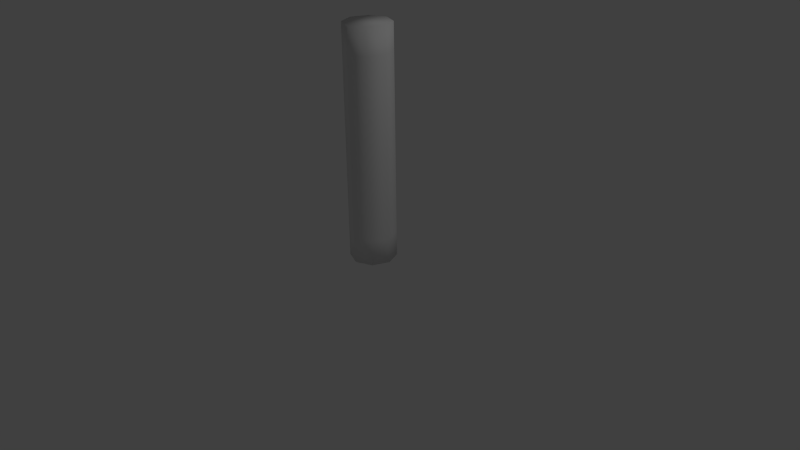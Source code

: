 # Source: ArmatureStraight.blend  (saved by Blender 2.73.0; exported with 4.5.12 LTS)
import bpy
from mathutils import Matrix  # noqa: F401  (used for matrix-valued properties, if any)

bpy.ops.wm.read_factory_settings(use_empty=True)
scene = bpy.context.scene
scene.name = 'Scene'

# ---- collections
col_collection_1 = bpy.data.collections.new('Collection 1'); scene.collection.children.link(col_collection_1)

# ---- world
world_world = bpy.data.worlds.new('World'); scene.world = world_world
world_world.color = (0.05088, 0.05088, 0.05088)
world_world.use_sun_shadow = False
world_world.sun_shadow_jitter_overblur = 0.0
world_world.cycles.sampling_method = 'MANUAL'
world_world.cycles.sample_map_resolution = 256

# ---- cameras
cam_camera = bpy.data.cameras.new('Camera')
cam_camera.clip_end = 100.0
cam_camera.lens = 35.0
cam_camera.sensor_width = 32.0
cam_camera.sensor_height = 18.0
cam_camera.ortho_scale = 7.314
cam_camera.dof.focus_distance = 0.0
cam_camera.dof.aperture_fstop = 128.0

# ---- lights
light_lamp = bpy.data.lights.new('Lamp', 'POINT')
light_lamp.transmission_factor = 0.0
light_lamp.cutoff_distance = 30.0
light_lamp.energy = 100.0
light_lamp.shadow_buffer_clip_start = 1.001
light_lamp.shadow_soft_size = 0.1
light_lamp.shadow_maximum_resolution = 0.006
light_lamp.use_absolute_resolution = True
light_lamp.cycles.use_multiple_importance_sampling = False

# ---- meshes
me_cylinder_001 = bpy.data.meshes.new('Cylinder.001')
me_cylinder_001.from_pydata([(0.0, 0.3, 0.0), (0.0, 0.3, 3.0), (0.2121, 0.2121, 0.0), (0.2121, 0.2121, 3.0), (0.3, -1.311e-08, 0.0), (0.3, -1.311e-08, 3.0), (0.2121, -0.2121, 0.0), (0.2121, -0.2121, 3.0), (-2.623e-08, -0.3, 0.0), (-2.623e-08, -0.3, 3.0), (-0.2121, -0.2121, 0.0), (-0.2121, -0.2121, 3.0), (-0.3, 3.577e-09, 0.0), (-0.3, 3.577e-09, 3.0), (-0.2121, 0.2121, 0.0), (-0.2121, 0.2121, 3.0), (0.0, 0.3, 0.3333), (0.0, 0.3, 0.6667), (0.0, 0.3, 1.0), (0.0, 0.3, 1.333), (0.0, 0.3, 1.667), (0.0, 0.3, 2.0), (0.0, 0.3, 2.333), (0.0, 0.3, 2.667), (0.2121, 0.2121, 2.667), (0.2121, 0.2121, 2.333), (0.2121, 0.2121, 2.0), (0.2121, 0.2121, 1.667), (0.2121, 0.2121, 1.333), (0.2121, 0.2121, 1.0), (0.2121, 0.2121, 0.6667), (0.2121, 0.2121, 0.3333), (0.3, -1.311e-08, 2.667), (0.3, -1.311e-08, 2.333), (0.3, -1.311e-08, 2.0), (0.3, -1.311e-08, 1.667), (0.3, -1.311e-08, 1.333), (0.3, -1.311e-08, 1.0), (0.3, -1.311e-08, 0.6667), (0.3, -1.311e-08, 0.3333), (0.2121, -0.2121, 2.667), (0.2121, -0.2121, 2.333), (0.2121, -0.2121, 2.0), (0.2121, -0.2121, 1.667), (0.2121, -0.2121, 1.333), (0.2121, -0.2121, 1.0), (0.2121, -0.2121, 0.6667), (0.2121, -0.2121, 0.3333), (-2.623e-08, -0.3, 2.667), (-2.623e-08, -0.3, 2.333), (-2.623e-08, -0.3, 2.0), (-2.623e-08, -0.3, 1.667), (-2.623e-08, -0.3, 1.333), (-2.623e-08, -0.3, 1.0), (-2.623e-08, -0.3, 0.6667), (-2.623e-08, -0.3, 0.3333), (-0.2121, -0.2121, 2.667), (-0.2121, -0.2121, 2.333), (-0.2121, -0.2121, 2.0), (-0.2121, -0.2121, 1.667), (-0.2121, -0.2121, 1.333), (-0.2121, -0.2121, 1.0), (-0.2121, -0.2121, 0.6667), (-0.2121, -0.2121, 0.3333), (-0.3, 3.577e-09, 2.667), (-0.3, 3.577e-09, 2.333), (-0.3, 3.577e-09, 2.0), (-0.3, 3.577e-09, 1.667), (-0.3, 3.577e-09, 1.333), (-0.3, 3.577e-09, 1.0), (-0.3, 3.577e-09, 0.6667), (-0.3, 3.577e-09, 0.3333), (-0.2121, 0.2121, 2.667), (-0.2121, 0.2121, 2.333), (-0.2121, 0.2121, 2.0), (-0.2121, 0.2121, 1.667), (-0.2121, 0.2121, 1.333), (-0.2121, 0.2121, 1.0), (-0.2121, 0.2121, 0.6667), (-0.2121, 0.2121, 0.3333)], [], [(23, 1, 3, 24), (24, 3, 5, 32), (32, 5, 7, 40), (40, 7, 9, 48), (48, 9, 11, 56), (56, 11, 13, 64), (3, 1, 15, 13, 11, 9, 7, 5), (72, 15, 1, 23), (64, 13, 15, 72), (0, 2, 4, 6, 8, 10, 12, 14), (0, 16, 31, 2), (16, 17, 30, 31), (17, 18, 29, 30), (18, 19, 28, 29), (19, 20, 27, 28), (20, 21, 26, 27), (21, 22, 25, 26), (22, 23, 24, 25), (2, 31, 39, 4), (31, 30, 38, 39), (30, 29, 37, 38), (29, 28, 36, 37), (28, 27, 35, 36), (27, 26, 34, 35), (26, 25, 33, 34), (25, 24, 32, 33), (4, 39, 47, 6), (39, 38, 46, 47), (38, 37, 45, 46), (37, 36, 44, 45), (36, 35, 43, 44), (35, 34, 42, 43), (34, 33, 41, 42), (33, 32, 40, 41), (6, 47, 55, 8), (47, 46, 54, 55), (46, 45, 53, 54), (45, 44, 52, 53), (44, 43, 51, 52), (43, 42, 50, 51), (42, 41, 49, 50), (41, 40, 48, 49), (8, 55, 63, 10), (55, 54, 62, 63), (54, 53, 61, 62), (53, 52, 60, 61), (52, 51, 59, 60), (51, 50, 58, 59), (50, 49, 57, 58), (49, 48, 56, 57), (10, 63, 71, 12), (63, 62, 70, 71), (62, 61, 69, 70), (61, 60, 68, 69), (60, 59, 67, 68), (59, 58, 66, 67), (58, 57, 65, 66), (57, 56, 64, 65), (14, 79, 16, 0), (79, 78, 17, 16), (78, 77, 18, 17), (77, 76, 19, 18), (76, 75, 20, 19), (75, 74, 21, 20), (74, 73, 22, 21), (73, 72, 23, 22), (12, 71, 79, 14), (71, 70, 78, 79), (70, 69, 77, 78), (69, 68, 76, 77), (68, 67, 75, 76), (67, 66, 74, 75), (66, 65, 73, 74), (65, 64, 72, 73)])
me_cylinder_001.polygons.foreach_set('use_smooth', [True] * 74)
me_cylinder_001.use_remesh_preserve_volume = False
me_cylinder_001.use_remesh_preserve_attributes = False
me_cylinder_001.use_mirror_vertex_groups = False
me_cylinder_001.update()
arm_armature = bpy.data.armatures.new('Armature')  # bones are not reproduced

# ---- objects
ob_armature = bpy.data.objects.new('Armature', arm_armature)
ob_cylinder = bpy.data.objects.new('Cylinder', me_cylinder_001)
ob_lamp = bpy.data.objects.new('Lamp', light_lamp)
ob_camera = bpy.data.objects.new('Camera', cam_camera)

# ---- transforms, parenting, visibility, modifiers, constraints
ob_armature.location = (0.0, 0.0, 0.0)
ob_armature.show_in_front = True
ob_armature.lineart.crease_threshold = 0.0
ob_cylinder.parent = ob_armature
ob_cylinder.location = (0.0, 0.0, 0.0)
ob_cylinder.lineart.crease_threshold = 0.0
_vg = ob_cylinder.vertex_groups.new(name='A')
for _i, _w in zip([0, 2, 4, 6, 8, 10, 12, 14, 16, 17, 18, 19, 28, 29, 30, 31, 36, 37, 38, 39, 44, 45, 46, 47, 52, 53, 54, 55, 60, 61, 62, 63, 68, 69, 70, 71, 76, 77, 78, 79], [0.9979, 1.0, 1.0, 0.9982, 0.9975, 0.9974, 0.9976, 0.9974, 1.0, 1.0, 1.788e-07, 1.192e-07, 5.066e-06, 4.172e-07, 1.0, 1.0, 0.0007055, 1.192e-07, 1.0, 0.9999, 7.355e-05, 5.96e-08, 0.9808, 0.989, 5.96e-08, 0.0, 0.9702, 1.0, 5.96e-08, 0.0, 0.9906, 1.0, 5.96e-08, 0.0, 0.9999, 1.0, 5.96e-08, 5.96e-08, 1.0, 1.0]): _vg.add([_i], _w, 'REPLACE')
_vg = ob_cylinder.vertex_groups.new(name='B1')
for _i, _w in zip([17, 18, 19, 20, 21, 22, 25, 26, 27, 28, 29, 30, 33, 34, 35, 36, 37, 38, 41, 42, 43, 44, 45, 46, 49, 50, 51, 52, 53, 54, 57, 58, 59, 60, 61, 62, 65, 66, 67, 68, 69, 70, 73, 74, 75, 76, 77, 78], [0.07346, 0.4991, 0.9157, 0.9157, 0.4991, 0.07346, 0.07347, 0.4991, 0.9157, 0.9157, 0.4991, 0.07346, 0.07348, 0.4991, 0.9157, 0.9157, 0.4991, 0.07346, 0.07347, 0.4991, 0.9157, 0.9157, 0.4991, 0.07346, 0.07346, 0.4991, 0.9157, 0.9157, 0.4991, 0.07346, 0.07346, 0.4991, 0.9157, 0.9157, 0.4991, 0.07346, 0.07346, 0.4991, 0.9157, 0.9157, 0.4991, 0.07346, 0.07346, 0.4991, 0.9157, 0.9157, 0.4991, 0.07346]): _vg.add([_i], _w, 'REPLACE')
_vg = ob_cylinder.vertex_groups.new(name='B2')
for _i, _w in zip([1, 3, 5, 7, 9, 11, 13, 15, 20, 21, 22, 23, 24, 25, 26, 27, 32, 33, 34, 35, 40, 41, 42, 43, 48, 49, 50, 51, 56, 57, 58, 59, 64, 65, 66, 67, 72, 73, 74, 75], [0.9973, 0.9971, 0.9959, 0.9972, 0.9973, 0.9975, 0.9974, 0.9976, 0.07356, 0.5, 0.9264, 0.989, 0.989, 0.9264, 0.5, 0.07356, 0.9889, 0.9264, 0.5, 0.07356, 0.989, 0.9264, 0.5, 0.07356, 0.989, 0.9264, 0.5, 0.07356, 0.989, 0.9264, 0.5, 0.07356, 0.989, 0.9264, 0.5, 0.07356, 0.989, 0.9264, 0.5, 0.07356]): _vg.add([_i], _w, 'REPLACE')
_vg = ob_cylinder.vertex_groups.new(name='B')
for _i, _w in zip([17, 18, 19, 20, 21, 22, 25, 26, 27, 28, 29, 30, 33, 34, 35, 36, 37, 38, 41, 42, 43, 44, 45, 46, 49, 50, 51, 52, 53, 54, 57, 58, 59, 60, 61, 62, 65, 66, 67, 68, 69, 70, 73, 74, 75, 76, 77, 78], [0.07346, 1.0, 1.0, 1.0, 0.9996, 0.0, 0.0, 1.0, 1.0, 1.0, 1.0, 0.07346, 6.557e-07, 1.0, 1.0, 0.9993, 1.0, 0.07346, 8.225e-06, 1.0, 1.0, 0.9999, 1.0, 0.07346, 0.0, 1.0, 1.0, 1.0, 1.0, 0.07346, 5.96e-08, 1.0, 1.0, 1.0, 1.0, 0.07346, 2.325e-06, 1.0, 1.0, 1.0, 1.0, 0.07346, 2.384e-07, 0.9999, 1.0, 1.0, 1.0, 0.07346]): _vg.add([_i], _w, 'REPLACE')
_vg = ob_cylinder.vertex_groups.new(name='C')
for _i, _w in zip([1, 3, 5, 7, 9, 11, 13, 15, 20, 21, 22, 23, 24, 25, 26, 27, 32, 33, 34, 35, 40, 41, 42, 43, 48, 49, 50, 51, 56, 57, 58, 59, 64, 65, 66, 67, 72, 73, 74, 75], [1.0, 0.9997, 0.9999, 1.0, 1.0, 1.0, 0.9999, 1.0, 5.96e-08, 0.0004342, 1.0, 1.0, 1.0, 1.0, 5.96e-08, 5.96e-08, 1.0, 1.0, 0.0, 0.0, 1.0, 1.0, 5.96e-08, 0.0, 0.9997, 1.0, 5.96e-08, 5.96e-08, 0.9995, 1.0, 1.192e-07, 5.96e-08, 0.9998, 1.0, 4.172e-06, 0.0, 1.0, 1.0, 8.13e-05, 0.0]): _vg.add([_i], _w, 'REPLACE')
_m = ob_cylinder.modifiers.new('Armature', 'ARMATURE')
_m.object = ob_armature
ob_lamp.location = (4.076, 1.005, 5.904)
ob_lamp.rotation_euler = (0.6503, 0.05522, 1.866)
ob_lamp.lock_rotations_4d = False
ob_lamp.empty_display_type = 'ARROWS'
ob_lamp.color = (0.0, 0.0, 0.0, 0.0)
ob_lamp.lineart.crease_threshold = 0.0
ob_camera.location = (7.481, -6.508, 5.344)
ob_camera.rotation_euler = (1.109, 0.01082, 0.8149)
ob_camera.lock_rotations_4d = False
ob_camera.empty_display_type = 'ARROWS'
ob_camera.color = (0.0, 0.0, 0.0, 0.0)
ob_camera.display_type = 'WIRE'
ob_camera.lineart.crease_threshold = 0.0

# ---- collection membership
col_collection_1.objects.link(ob_armature)
col_collection_1.objects.link(ob_cylinder)
col_collection_1.objects.link(ob_lamp)
col_collection_1.objects.link(ob_camera)

# ---- scene / render settings (as saved in the file)
scene.camera = ob_camera
scene.frame_start = 1; scene.frame_end = 250; scene.frame_set(36)
scene.render.engine = 'BLENDER_EEVEE_NEXT'
scene.render.resolution_percentage = 50
scene.render.dither_intensity = 0.0
scene.cycles.use_denoising = False
scene.cycles.samples = 10
scene.cycles.sampling_pattern = 'TABULATED_SOBOL'
scene.cycles.light_sampling_threshold = 0.0
scene.cycles.use_adaptive_sampling = False
scene.cycles.use_light_tree = False
scene.cycles.blur_glossy = 0.0
scene.cycles.pixel_filter_type = 'GAUSSIAN'
scene.cycles.sample_clamp_indirect = 0.0
scene.view_settings.view_transform = 'Standard'
bpy.context.view_layer.update()
